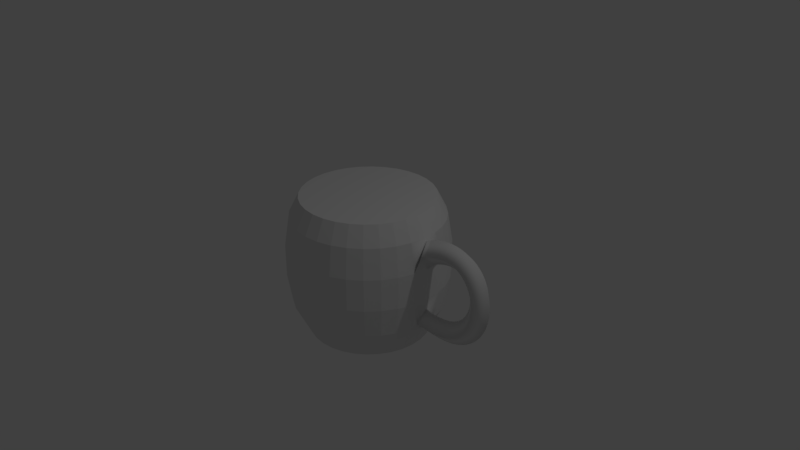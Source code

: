 # Source: markcup.blend  (saved by Blender 2.78.0; exported with 4.5.12 LTS)
import bpy
from mathutils import Matrix  # noqa: F401  (used for matrix-valued properties, if any)

bpy.ops.wm.read_factory_settings(use_empty=True)
scene = bpy.context.scene
scene.name = 'Scene'

# ---- collections
col_collection_1 = bpy.data.collections.new('Collection 1'); scene.collection.children.link(col_collection_1)

# ---- world
world_world = bpy.data.worlds.new('World'); scene.world = world_world
world_world.color = (0.05088, 0.05088, 0.05088)
world_world.use_sun_shadow = False
world_world.sun_shadow_jitter_overblur = 0.0
world_world.cycles.sampling_method = 'MANUAL'

# ---- cameras
cam_camera = bpy.data.cameras.new('Camera')
cam_camera.clip_end = 100.0
cam_camera.lens = 35.0
cam_camera.sensor_width = 32.0
cam_camera.sensor_height = 18.0
cam_camera.ortho_scale = 7.314
cam_camera.dof.focus_distance = 0.0

# ---- lights
light_lamp = bpy.data.lights.new('Lamp', 'POINT')
light_lamp.transmission_factor = 0.0
light_lamp.cutoff_distance = 30.0
light_lamp.energy = 100.0
light_lamp.shadow_buffer_clip_start = 1.001
light_lamp.shadow_soft_size = 0.1
light_lamp.shadow_maximum_resolution = 0.006
light_lamp.use_absolute_resolution = True

# ---- meshes
me_mesh = bpy.data.meshes.new('Mesh')
me_mesh.from_pydata([(-2.571, 0.1496, 0.4461), (-2.637, 0.0, 0.5803), (-2.571, -0.1496, 0.4461), (-2.505, 0.0, 0.3119), (-2.503, 0.1496, 0.4772), (-2.561, -3.725e-09, 0.6153), (-2.503, -0.1496, 0.4772), (-2.446, 3.725e-09, 0.3391), (-2.438, 0.1496, 0.5019), (-2.486, -3.725e-09, 0.6436), (-2.438, -0.1496, 0.5019), (-2.39, 3.725e-09, 0.3603), (-2.376, 0.1496, 0.5206), (-2.413, -7.451e-09, 0.6654), (-2.376, -0.1496, 0.5206), (-2.338, 7.451e-09, 0.3758), (-2.317, 0.1496, 0.5335), (-2.342, 7.451e-09, 0.6808), (-2.317, -0.1496, 0.5335), (-2.291, -7.451e-09, 0.3861), (-2.261, 0.1496, 0.5409), (-2.274, 3.725e-09, 0.6899), (-2.261, -0.1496, 0.5409), (-2.248, -3.725e-09, 0.3919), (-2.208, 0.1496, 0.5432), (-2.207, 1.118e-08, 0.6928), (-2.208, -0.1496, 0.5432), (-2.208, -1.118e-08, 0.3936), (-2.158, 0.1496, 0.5406), (-2.143, 1.118e-08, 0.6894), (-2.158, -0.1496, 0.5406), (-2.173, -1.118e-08, 0.3918), (-2.111, 0.1496, 0.5335), (-2.081, 3.725e-09, 0.68), (-2.111, -0.1496, 0.5335), (-2.141, -3.725e-09, 0.387), (-2.068, 0.1496, 0.5222), (-2.022, 7.451e-09, 0.6647), (-2.068, -0.1496, 0.5222), (-2.113, -7.451e-09, 0.3796), (-2.027, 0.1496, 0.5068), (-1.967, 3.725e-09, 0.6438), (-2.027, -0.1496, 0.5068), (-2.087, -3.725e-09, 0.3699), (-1.989, 0.1496, 0.4878), (-1.915, 1.863e-09, 0.6176), (-1.989, -0.1496, 0.4878), (-2.063, -1.863e-09, 0.3581), (-1.954, 0.1496, 0.4654), (-1.867, -9.313e-10, 0.5867), (-1.954, -0.1496, 0.4654), (-2.042, 9.313e-10, 0.3442), (-1.923, 0.1496, 0.4399), (-1.823, 9.313e-10, 0.5515), (-1.923, -0.1496, 0.4399), (-2.022, -9.313e-10, 0.3283), (-1.894, 0.1496, 0.4115), (-1.784, -7.451e-09, 0.5127), (-1.894, -0.1496, 0.4115), (-2.004, 7.451e-09, 0.3104), (-1.868, 0.1496, 0.3806), (-1.749, 4.191e-09, 0.4708), (-1.868, -0.1496, 0.3806), (-1.988, -4.191e-09, 0.2904), (-1.845, 0.1496, 0.3474), (-1.718, -5.122e-09, 0.4263), (-1.845, -0.1496, 0.3474), (-1.973, 5.122e-09, 0.2685), (-1.826, 0.1496, 0.3121), (-1.692, -1.071e-08, 0.3797), (-1.826, -0.1496, 0.3121), (-1.959, 1.071e-08, 0.2446), (-1.809, 0.1496, 0.2751), (-1.67, -1.094e-08, 0.3313), (-1.809, -0.1496, 0.2751), (-1.948, 1.094e-08, 0.2189), (-1.795, 0.1496, 0.2366), (-1.652, -9.779e-09, 0.2815), (-1.795, -0.1496, 0.2366), (-1.938, 9.779e-09, 0.1916), (-1.784, 0.1496, 0.1968), (-1.639, -1.228e-08, 0.2307), (-1.784, -0.1496, 0.1968), (-1.93, 1.228e-08, 0.1629), (-1.776, 0.1496, 0.156), (-1.629, -1.551e-08, 0.179), (-1.776, -0.1496, 0.156), (-1.924, 1.551e-08, 0.133), (-1.771, 0.1496, 0.1145), (-1.622, -6.403e-09, 0.1267), (-1.771, -0.1496, 0.1145), (-1.921, 6.403e-09, 0.1023), (-1.77, 0.1496, 0.07244), (-1.62, 2.867e-10, 0.07396), (-1.77, -0.1496, 0.07244), (-1.919, -2.867e-10, 0.07092), (-1.771, 0.1496, 0.03015), (-1.621, -1.965e-10, 0.02111), (-1.771, -0.1496, 0.03015), (-1.92, 1.965e-10, 0.0392), (-1.775, 0.1496, -0.01215), (-1.626, -2.183e-09, -0.03169), (-1.775, -0.1496, -0.01215), (-1.923, 2.183e-09, 0.007394), (-1.782, 0.1496, -0.05424), (-1.635, -4.948e-09, -0.08423), (-1.782, -0.1496, -0.05424), (-1.928, 4.948e-09, -0.02425), (-1.792, 0.1496, -0.09587), (-1.648, -2.561e-09, -0.1363), (-1.792, -0.1496, -0.09587), (-1.936, 2.561e-09, -0.05548), (-1.805, 0.1496, -0.1368), (-1.664, 7.916e-09, -0.1876), (-1.805, -0.1496, -0.1368), (-1.946, -7.916e-09, -0.08608), (-1.821, 0.1496, -0.1769), (-1.684, 2.654e-08, -0.2379), (-1.821, -0.1496, -0.1769), (-1.958, -2.654e-08, -0.1158), (-1.84, 0.1496, -0.2158), (-1.709, 1.583e-08, -0.287), (-1.84, -0.1496, -0.2158), (-1.972, -1.583e-08, -0.1446), (-1.862, 0.1496, -0.2533), (-1.737, 1.676e-08, -0.3345), (-1.862, -0.1496, -0.2533), (-1.988, -1.676e-08, -0.1722), (-1.888, 0.1496, -0.2893), (-1.769, 1.397e-08, -0.3801), (-1.888, -0.1496, -0.2893), (-2.007, -1.397e-08, -0.1985), (-1.916, 0.1496, -0.3236), (-1.805, 1.583e-08, -0.4236), (-1.916, -0.1496, -0.3236), (-2.027, -1.583e-08, -0.2235), (-1.948, 0.1496, -0.3558), (-1.845, 1.211e-08, -0.4646), (-1.948, -0.1496, -0.3558), (-2.05, -1.211e-08, -0.247), (-1.982, 0.1496, -0.3858), (-1.889, 1.77e-08, -0.5027), (-1.982, -0.1496, -0.3858), (-2.075, -1.77e-08, -0.2689), (-2.02, 0.1496, -0.4135), (-1.937, 1.49e-08, -0.5377), (-2.02, -0.1496, -0.4135), (-2.103, -1.49e-08, -0.2892), (-2.061, 0.1496, -0.4385), (-1.988, 7.451e-09, -0.5691), (-2.061, -0.1496, -0.4385), (-2.134, -7.451e-09, -0.3079), (-2.105, 0.1496, -0.4607), (-2.043, 1.118e-08, -0.5969), (-2.105, -0.1496, -0.4607), (-2.167, -1.118e-08, -0.3246), (-2.152, 0.1496, -0.48), (-2.101, 1.49e-08, -0.6206), (-2.152, -0.1496, -0.48), (-2.203, -1.49e-08, -0.3394), (-2.203, 0.1496, -0.4961), (-2.163, 2.794e-08, -0.6402), (-2.203, -0.1496, -0.4961), (-2.243, -2.794e-08, -0.352), (-2.256, 0.1496, -0.5088), (-2.227, 2.235e-08, -0.6555), (-2.256, -0.1496, -0.5088), (-2.286, -2.235e-08, -0.3621), (-2.313, 0.1496, -0.518), (-2.295, 2.98e-08, -0.6664), (-2.313, -0.1496, -0.518), (-2.332, -2.98e-08, -0.3696), (-2.374, 0.1496, -0.5234), (-2.365, 2.608e-08, -0.6727), (-2.374, -0.1496, -0.5234), (-2.382, -2.608e-08, -0.3741), (-2.437, 0.1496, -0.525), (-2.438, 2.608e-08, -0.6745), (-2.437, -0.1496, -0.525), (-2.436, -2.608e-08, -0.3754), (-2.504, 0.1496, -0.5225), (-2.514, 3.353e-08, -0.6717), (-2.504, -0.1496, -0.5225), (-2.494, -3.353e-08, -0.3732), (-2.575, 0.1496, -0.5157), (-2.593, 2.608e-08, -0.6641), (-2.575, -0.1496, -0.5157), (-2.556, -2.608e-08, -0.3673), (-2.649, 0.1496, -0.5045), (-2.675, 3.353e-08, -0.6518), (-2.649, -0.1496, -0.5045), (-2.622, -3.353e-08, -0.3573), (-3.675, 0.8057, -1.0), (-3.675, 0.8723, 0.8509), (-3.517, 0.7903, -1.0), (-3.504, 0.8556, 0.8509), (-3.366, 0.7444, -1.0), (-3.341, 0.8059, 0.8509), (-3.227, 0.6699, -1.0), (-3.19, 0.7253, 0.8509), (-3.105, 0.5697, -1.0), (-3.058, 0.6168, 0.8509), (-3.005, 0.4476, -1.0), (-2.949, 0.4846, 0.8509), (-2.93, 0.3083, -1.0), (-2.869, 0.3338, 0.8509), (-2.884, 0.1572, -1.0), (-2.819, 0.1702, 0.8509), (-2.869, 1.162e-07, -1.0), (-2.802, 1.022e-07, 0.8509), (-2.884, -0.1572, -1.0), (-2.819, -0.1702, 0.8509), (-2.93, -0.3083, -1.0), (-2.869, -0.3338, 0.8509), (-3.005, -0.4476, -1.0), (-2.949, -0.4846, 0.8509), (-3.105, -0.5697, -1.0), (-3.058, -0.6168, 0.8509), (-3.227, -0.6699, -1.0), (-3.19, -0.7253, 0.8509), (-3.366, -0.7444, -1.0), (-3.341, -0.8059, 0.8509), (-3.517, -0.7903, -1.0), (-3.504, -0.8556, 0.8509), (-3.675, -0.8057, -1.0), (-3.675, -0.8723, 0.8509), (-3.832, -0.7903, -1.0), (-3.845, -0.8556, 0.8509), (-3.983, -0.7444, -1.0), (-4.008, -0.8059, 0.8509), (-4.122, -0.6699, -1.0), (-4.159, -0.7253, 0.8509), (-4.244, -0.5697, -1.0), (-4.291, -0.6168, 0.8509), (-4.345, -0.4476, -1.0), (-4.4, -0.4846, 0.8509), (-4.419, -0.3083, -1.0), (-4.481, -0.3338, 0.8509), (-4.465, -0.1572, -1.0), (-4.53, -0.1702, 0.8509), (-4.48, 8.334e-07, -1.0), (-4.547, 8.787e-07, 0.8509), (-4.465, 0.1572, -1.0), (-4.53, 0.1702, 0.8509), (-4.419, 0.3083, -1.0), (-4.481, 0.3338, 0.8509), (-4.345, 0.4476, -1.0), (-4.4, 0.4846, 0.8509), (-4.244, 0.5697, -1.0), (-4.291, 0.6168, 0.8509), (-4.122, 0.6699, -1.0), (-4.159, 0.7253, 0.8509), (-3.983, 0.7444, -1.0), (-4.008, 0.8059, 0.8509), (-3.832, 0.7903, -1.0), (-3.845, 0.8556, 0.8509), (-3.675, 1.0, -0.6), (-3.675, 1.062, -0.2124), (-3.675, 1.062, 0.2124), (-3.675, 1.0, 0.6), (-3.48, 0.9808, 0.6), (-3.467, 1.042, 0.2124), (-3.467, 1.042, -0.2124), (-3.48, 0.9808, -0.6), (-3.292, 0.9239, 0.6), (-3.268, 0.9813, 0.2124), (-3.268, 0.9813, -0.2124), (-3.292, 0.9239, -0.6), (-3.119, 0.8315, 0.6), (-3.085, 0.8831, 0.2124), (-3.085, 0.8831, -0.2124), (-3.119, 0.8315, -0.6), (-2.968, 0.7071, 0.6), (-2.924, 0.751, 0.2124), (-2.924, 0.751, -0.2124), (-2.968, 0.7071, -0.6), (-2.843, 0.5556, 0.6), (-2.792, 0.5901, 0.2124), (-2.792, 0.5901, -0.2124), (-2.843, 0.5556, -0.6), (-2.751, 0.3827, 0.6), (-2.693, 0.4065, 0.2124), (-2.693, 0.4065, -0.2124), (-2.751, 0.3827, -0.6), (-2.694, 0.1951, 0.6), (-2.633, 0.2072, 0.2124), (-2.633, 0.2072, -0.2124), (-2.694, 0.1951, -0.6), (-2.675, 7.55e-08, 0.6), (-2.613, 6.04e-08, 0.2124), (-2.613, 6.04e-08, -0.2124), (-2.675, 7.55e-08, -0.6), (-2.694, -0.1951, 0.6), (-2.633, -0.2072, 0.2124), (-2.633, -0.2072, -0.2124), (-2.694, -0.1951, -0.6), (-2.751, -0.3827, 0.6), (-2.693, -0.4065, 0.2124), (-2.693, -0.4065, -0.2124), (-2.751, -0.3827, -0.6), (-2.843, -0.5556, 0.6), (-2.792, -0.5901, 0.2124), (-2.792, -0.5901, -0.2124), (-2.843, -0.5556, -0.6), (-2.968, -0.7071, 0.6), (-2.924, -0.751, 0.2124), (-2.924, -0.751, -0.2124), (-2.968, -0.7071, -0.6), (-3.119, -0.8315, 0.6), (-3.085, -0.8831, 0.2124), (-3.085, -0.8831, -0.2124), (-3.119, -0.8315, -0.6), (-3.292, -0.9239, 0.6), (-3.268, -0.9813, 0.2124), (-3.268, -0.9813, -0.2124), (-3.292, -0.9239, -0.6), (-3.48, -0.9808, 0.6), (-3.467, -1.042, 0.2124), (-3.467, -1.042, -0.2124), (-3.48, -0.9808, -0.6), (-3.675, -1.0, 0.6), (-3.675, -1.062, 0.2124), (-3.675, -1.062, -0.2124), (-3.675, -1.0, -0.6), (-3.87, -0.9808, 0.6), (-3.882, -1.042, 0.2124), (-3.882, -1.042, -0.2124), (-3.87, -0.9808, -0.6), (-4.057, -0.9239, 0.6), (-4.081, -0.9813, 0.2124), (-4.081, -0.9813, -0.2124), (-4.057, -0.9239, -0.6), (-4.23, -0.8315, 0.6), (-4.265, -0.8831, 0.2124), (-4.265, -0.8831, -0.2124), (-4.23, -0.8315, -0.6), (-4.382, -0.7071, 0.6), (-4.426, -0.751, 0.2124), (-4.426, -0.751, -0.2124), (-4.382, -0.7071, -0.6), (-4.506, -0.5556, 0.6), (-4.558, -0.5901, 0.2124), (-4.558, -0.5901, -0.2124), (-4.506, -0.5556, -0.6), (-4.599, -0.3827, 0.6), (-4.656, -0.4065, 0.2124), (-4.656, -0.4065, -0.2124), (-4.599, -0.3827, -0.6), (-4.655, -0.1951, 0.6), (-4.716, -0.2072, 0.2124), (-4.716, -0.2072, -0.2124), (-4.655, -0.1951, -0.6), (-4.675, 9.656e-07, 0.6), (-4.737, 1.006e-06, 0.2124), (-4.737, 1.006e-06, -0.2124), (-4.675, 9.656e-07, -0.6), (-4.655, 0.1951, 0.6), (-4.716, 0.2072, 0.2124), (-4.716, 0.2072, -0.2124), (-4.655, 0.1951, -0.6), (-4.599, 0.3827, 0.6), (-4.656, 0.4065, 0.2124), (-4.656, 0.4065, -0.2124), (-4.599, 0.3827, -0.6), (-4.506, 0.5556, 0.6), (-4.558, 0.5901, 0.2124), (-4.558, 0.5901, -0.2124), (-4.506, 0.5556, -0.6), (-4.382, 0.7071, 0.6), (-4.426, 0.751, 0.2124), (-4.426, 0.751, -0.2124), (-4.382, 0.7071, -0.6), (-4.23, 0.8315, 0.6), (-4.265, 0.8831, 0.2124), (-4.265, 0.8831, -0.2124), (-4.23, 0.8315, -0.6), (-4.057, 0.9239, 0.6), (-4.081, 0.9813, 0.2124), (-4.081, 0.9813, -0.2124), (-4.057, 0.9239, -0.6), (-3.87, 0.9808, 0.6), (-3.882, 1.042, 0.2124), (-3.882, 1.042, -0.2124), (-3.87, 0.9808, -0.6)], [], [(0, 4, 7, 3), (1, 5, 4, 0), (2, 6, 5, 1), (3, 7, 6, 2), (4, 8, 11, 7), (5, 9, 8, 4), (6, 10, 9, 5), (7, 11, 10, 6), (8, 12, 15, 11), (9, 13, 12, 8), (10, 14, 13, 9), (11, 15, 14, 10), (12, 16, 19, 15), (13, 17, 16, 12), (14, 18, 17, 13), (15, 19, 18, 14), (16, 20, 23, 19), (17, 21, 20, 16), (18, 22, 21, 17), (19, 23, 22, 18), (20, 24, 27, 23), (21, 25, 24, 20), (22, 26, 25, 21), (23, 27, 26, 22), (24, 28, 31, 27), (25, 29, 28, 24), (26, 30, 29, 25), (27, 31, 30, 26), (28, 32, 35, 31), (29, 33, 32, 28), (30, 34, 33, 29), (31, 35, 34, 30), (32, 36, 39, 35), (33, 37, 36, 32), (34, 38, 37, 33), (35, 39, 38, 34), (36, 40, 43, 39), (37, 41, 40, 36), (38, 42, 41, 37), (39, 43, 42, 38), (40, 44, 47, 43), (41, 45, 44, 40), (42, 46, 45, 41), (43, 47, 46, 42), (44, 48, 51, 47), (45, 49, 48, 44), (46, 50, 49, 45), (47, 51, 50, 46), (48, 52, 55, 51), (49, 53, 52, 48), (50, 54, 53, 49), (51, 55, 54, 50), (52, 56, 59, 55), (53, 57, 56, 52), (54, 58, 57, 53), (55, 59, 58, 54), (56, 60, 63, 59), (57, 61, 60, 56), (58, 62, 61, 57), (59, 63, 62, 58), (60, 64, 67, 63), (61, 65, 64, 60), (62, 66, 65, 61), (63, 67, 66, 62), (64, 68, 71, 67), (65, 69, 68, 64), (66, 70, 69, 65), (67, 71, 70, 66), (68, 72, 75, 71), (69, 73, 72, 68), (70, 74, 73, 69), (71, 75, 74, 70), (72, 76, 79, 75), (73, 77, 76, 72), (74, 78, 77, 73), (75, 79, 78, 74), (76, 80, 83, 79), (77, 81, 80, 76), (78, 82, 81, 77), (79, 83, 82, 78), (80, 84, 87, 83), (81, 85, 84, 80), (82, 86, 85, 81), (83, 87, 86, 82), (84, 88, 91, 87), (85, 89, 88, 84), (86, 90, 89, 85), (87, 91, 90, 86), (88, 92, 95, 91), (89, 93, 92, 88), (90, 94, 93, 89), (91, 95, 94, 90), (92, 96, 99, 95), (93, 97, 96, 92), (94, 98, 97, 93), (95, 99, 98, 94), (96, 100, 103, 99), (97, 101, 100, 96), (98, 102, 101, 97), (99, 103, 102, 98), (100, 104, 107, 103), (101, 105, 104, 100), (102, 106, 105, 101), (103, 107, 106, 102), (104, 108, 111, 107), (105, 109, 108, 104), (106, 110, 109, 105), (107, 111, 110, 106), (108, 112, 115, 111), (109, 113, 112, 108), (110, 114, 113, 109), (111, 115, 114, 110), (112, 116, 119, 115), (113, 117, 116, 112), (114, 118, 117, 113), (115, 119, 118, 114), (116, 120, 123, 119), (117, 121, 120, 116), (118, 122, 121, 117), (119, 123, 122, 118), (120, 124, 127, 123), (121, 125, 124, 120), (122, 126, 125, 121), (123, 127, 126, 122), (124, 128, 131, 127), (125, 129, 128, 124), (126, 130, 129, 125), (127, 131, 130, 126), (128, 132, 135, 131), (129, 133, 132, 128), (130, 134, 133, 129), (131, 135, 134, 130), (132, 136, 139, 135), (133, 137, 136, 132), (134, 138, 137, 133), (135, 139, 138, 134), (136, 140, 143, 139), (137, 141, 140, 136), (138, 142, 141, 137), (139, 143, 142, 138), (140, 144, 147, 143), (141, 145, 144, 140), (142, 146, 145, 141), (143, 147, 146, 142), (144, 148, 151, 147), (145, 149, 148, 144), (146, 150, 149, 145), (147, 151, 150, 146), (148, 152, 155, 151), (149, 153, 152, 148), (150, 154, 153, 149), (151, 155, 154, 150), (152, 156, 159, 155), (153, 157, 156, 152), (154, 158, 157, 153), (155, 159, 158, 154), (156, 160, 163, 159), (157, 161, 160, 156), (158, 162, 161, 157), (159, 163, 162, 158), (160, 164, 167, 163), (161, 165, 164, 160), (162, 166, 165, 161), (163, 167, 166, 162), (164, 168, 171, 167), (165, 169, 168, 164), (166, 170, 169, 165), (167, 171, 170, 166), (168, 172, 175, 171), (169, 173, 172, 168), (170, 174, 173, 169), (171, 175, 174, 170), (172, 176, 179, 175), (173, 177, 176, 172), (174, 178, 177, 173), (175, 179, 178, 174), (176, 180, 183, 179), (177, 181, 180, 176), (178, 182, 181, 177), (179, 183, 182, 178), (180, 184, 187, 183), (181, 185, 184, 180), (182, 186, 185, 181), (183, 187, 186, 182), (184, 188, 191, 187), (185, 189, 188, 184), (186, 190, 189, 185), (187, 191, 190, 186), (259, 193, 195, 260), (260, 195, 197, 264), (264, 197, 199, 268), (268, 199, 201, 272), (272, 201, 203, 276), (276, 203, 205, 280), (280, 205, 207, 284), (284, 207, 209, 288), (288, 209, 211, 292), (292, 211, 213, 296), (296, 213, 215, 300), (300, 215, 217, 304), (304, 217, 219, 308), (308, 219, 221, 312), (312, 221, 223, 316), (316, 223, 225, 320), (320, 225, 227, 324), (324, 227, 229, 328), (328, 229, 231, 332), (332, 231, 233, 336), (336, 233, 235, 340), (340, 235, 237, 344), (344, 237, 239, 348), (348, 239, 241, 352), (352, 241, 243, 356), (356, 243, 245, 360), (360, 245, 247, 364), (364, 247, 249, 368), (368, 249, 251, 372), (372, 251, 253, 376), (195, 193, 255, 253, 251, 249, 247, 245, 243, 241, 239, 237, 235, 233, 231, 229, 227, 225, 223, 221, 219, 217, 215, 213, 211, 209, 207, 205, 203, 201, 199, 197), (376, 253, 255, 380), (380, 255, 193, 259), (192, 194, 196, 198, 200, 202, 204, 206, 208, 210, 212, 214, 216, 218, 220, 222, 224, 226, 228, 230, 232, 234, 236, 238, 240, 242, 244, 246, 248, 250, 252, 254), (254, 383, 256, 192), (383, 382, 257, 256), (382, 381, 258, 257), (381, 380, 259, 258), (252, 379, 383, 254), (379, 378, 382, 383), (378, 377, 381, 382), (377, 376, 380, 381), (250, 375, 379, 252), (375, 374, 378, 379), (374, 373, 377, 378), (373, 372, 376, 377), (248, 371, 375, 250), (371, 370, 374, 375), (370, 369, 373, 374), (369, 368, 372, 373), (246, 367, 371, 248), (367, 366, 370, 371), (366, 365, 369, 370), (365, 364, 368, 369), (244, 363, 367, 246), (363, 362, 366, 367), (362, 361, 365, 366), (361, 360, 364, 365), (242, 359, 363, 244), (359, 358, 362, 363), (358, 357, 361, 362), (357, 356, 360, 361), (240, 355, 359, 242), (355, 354, 358, 359), (354, 353, 357, 358), (353, 352, 356, 357), (238, 351, 355, 240), (351, 350, 354, 355), (350, 349, 353, 354), (349, 348, 352, 353), (236, 347, 351, 238), (347, 346, 350, 351), (346, 345, 349, 350), (345, 344, 348, 349), (234, 343, 347, 236), (343, 342, 346, 347), (342, 341, 345, 346), (341, 340, 344, 345), (232, 339, 343, 234), (339, 338, 342, 343), (338, 337, 341, 342), (337, 336, 340, 341), (230, 335, 339, 232), (335, 334, 338, 339), (334, 333, 337, 338), (333, 332, 336, 337), (228, 331, 335, 230), (331, 330, 334, 335), (330, 329, 333, 334), (329, 328, 332, 333), (226, 327, 331, 228), (327, 326, 330, 331), (326, 325, 329, 330), (325, 324, 328, 329), (224, 323, 327, 226), (323, 322, 326, 327), (322, 321, 325, 326), (321, 320, 324, 325), (222, 319, 323, 224), (319, 318, 322, 323), (318, 317, 321, 322), (317, 316, 320, 321), (220, 315, 319, 222), (315, 314, 318, 319), (314, 313, 317, 318), (313, 312, 316, 317), (218, 311, 315, 220), (311, 310, 314, 315), (310, 309, 313, 314), (309, 308, 312, 313), (216, 307, 311, 218), (307, 306, 310, 311), (306, 305, 309, 310), (305, 304, 308, 309), (214, 303, 307, 216), (303, 302, 306, 307), (302, 301, 305, 306), (301, 300, 304, 305), (212, 299, 303, 214), (299, 298, 302, 303), (298, 297, 301, 302), (297, 296, 300, 301), (210, 295, 299, 212), (295, 294, 298, 299), (294, 293, 297, 298), (293, 292, 296, 297), (208, 291, 295, 210), (2, 293, 289, 3), (290, 289, 293, 294), (1, 0, 285, 284, 288), (206, 287, 291, 208), (3, 289, 285, 0), (286, 285, 289, 290), (2, 1, 288, 292, 293), (204, 283, 287, 206), (283, 282, 286, 287), (282, 281, 285, 286), (281, 280, 284, 285), (202, 279, 283, 204), (279, 278, 282, 283), (278, 277, 281, 282), (277, 276, 280, 281), (200, 275, 279, 202), (275, 274, 278, 279), (274, 273, 277, 278), (273, 272, 276, 277), (198, 271, 275, 200), (271, 270, 274, 275), (270, 269, 273, 274), (269, 268, 272, 273), (196, 267, 271, 198), (267, 266, 270, 271), (266, 265, 269, 270), (265, 264, 268, 269), (194, 263, 267, 196), (263, 262, 266, 267), (262, 261, 265, 266), (261, 260, 264, 265), (192, 256, 263, 194), (256, 257, 262, 263), (257, 258, 261, 262), (258, 259, 260, 261), (189, 190, 294, 295, 291), (189, 291, 287, 286, 188), (191, 188, 286, 290), (190, 191, 290, 294)])
me_mesh.polygons.foreach_set('use_smooth', [1, 1, 1, 1, 1, 1, 1, 1, 1, 1, 1, 1, 1, 1, 1, 1, 1, 1, 1, 1, 1, 1, 1, 1, 1, 1, 1, 1, 1, 1, 1, 1, 1, 1, 1, 1, 1, 1, 1, 1, 1, 1, 1, 1, 1, 1, 1, 1, 1, 1, 1, 1, 1, 1, 1, 1, 1, 1, 1, 1, 1, 1, 1, 1, 1, 1, 1, 1, 1, 1, 1, 1, 1, 1, 1, 1, 1, 1, 1, 1, 1, 1, 1, 1, 1, 1, 1, 1, 1, 1, 1, 1, 1, 1, 1, 1, 1, 1, 1, 1, 1, 1, 1, 1, 1, 1, 1, 1, 1, 1, 1, 1, 1, 1, 1, 1, 1, 1, 1, 1, 1, 1, 1, 1, 1, 1, 1, 1, 1, 1, 1, 1, 1, 1, 1, 1, 1, 1, 1, 1, 1, 1, 1, 1, 1, 1, 1, 1, 1, 1, 1, 1, 1, 1, 1, 1, 1, 1, 1, 1, 1, 1, 1, 1, 1, 1, 1, 1, 1, 1, 1, 1, 1, 1, 1, 1, 1, 1, 1, 1, 1, 1, 1, 1, 1, 1, 1, 1, 0, 0, 0, 0, 0, 0, 0, 0, 0, 0, 0, 0, 0, 0, 0, 0, 0, 0, 0, 0, 0, 0, 0, 0, 0, 0, 0, 0, 0, 0, 0, 0, 0, 0, 0, 0, 0, 0, 0, 0, 0, 0, 0, 0, 0, 0, 0, 0, 0, 0, 0, 0, 0, 0, 0, 0, 0, 0, 0, 0, 0, 0, 0, 0, 0, 0, 0, 0, 0, 0, 0, 0, 0, 0, 0, 0, 0, 0, 0, 0, 0, 0, 0, 0, 0, 0, 0, 0, 0, 0, 0, 0, 0, 0, 0, 0, 0, 0, 0, 0, 0, 0, 0, 0, 0, 0, 0, 0, 0, 0, 0, 0, 0, 0, 0, 0, 0, 0, 0, 0, 0, 0, 0, 0, 0, 0, 0, 1, 0, 1, 0, 1, 0, 1, 0, 0, 0, 0, 0, 0, 0, 0, 0, 0, 0, 0, 0, 0, 0, 0, 0, 0, 0, 0, 0, 0, 0, 0, 0, 0, 0, 0, 1, 1, 1, 1])
me_mesh.use_remesh_preserve_volume = False
me_mesh.use_remesh_preserve_attributes = False
me_mesh.use_mirror_vertex_groups = False
me_mesh.update()

# ---- objects
ob_nurbs = bpy.data.objects.new('NURBS 路径', me_mesh)
ob_lamp = bpy.data.objects.new('Lamp', light_lamp)
ob_camera = bpy.data.objects.new('Camera', cam_camera)

# ---- transforms, parenting, visibility, modifiers, constraints
ob_nurbs.location = (3.675, 0.0, 0.0)
ob_nurbs.lineart.crease_threshold = 0.0
ob_lamp.location = (4.076, 1.005, 5.904)
ob_lamp.rotation_euler = (0.6503, 0.05522, 1.866)
ob_lamp.lock_rotations_4d = False
ob_lamp.empty_display_type = 'ARROWS'
ob_lamp.color = (0.0, 0.0, 0.0, 0.0)
ob_lamp.lineart.crease_threshold = 0.0
ob_camera.location = (7.481, -6.508, 5.344)
ob_camera.rotation_euler = (1.109, 0.0, 0.8149)
ob_camera.lock_rotations_4d = False
ob_camera.empty_display_type = 'ARROWS'
ob_camera.color = (0.0, 0.0, 0.0, 0.0)
ob_camera.display_type = 'WIRE'
ob_camera.lineart.crease_threshold = 0.0

# ---- collection membership
col_collection_1.objects.link(ob_nurbs)
col_collection_1.objects.link(ob_lamp)
col_collection_1.objects.link(ob_camera)

# ---- scene / render settings (as saved in the file)
scene.camera = ob_camera
scene.frame_start = 1; scene.frame_end = 250; scene.frame_set(10)
scene.render.engine = 'CYCLES'
scene.render.resolution_percentage = 50
scene.render.dither_intensity = 0.0
scene.cycles.use_denoising = False
scene.cycles.samples = 128
scene.cycles.sampling_pattern = 'TABULATED_SOBOL'
scene.cycles.light_sampling_threshold = 0.0
scene.cycles.use_adaptive_sampling = False
scene.cycles.use_light_tree = False
scene.cycles.blur_glossy = 0.0
scene.cycles.sample_clamp_indirect = 0.0
scene.view_settings.view_transform = 'Standard'
bpy.context.view_layer.update()
